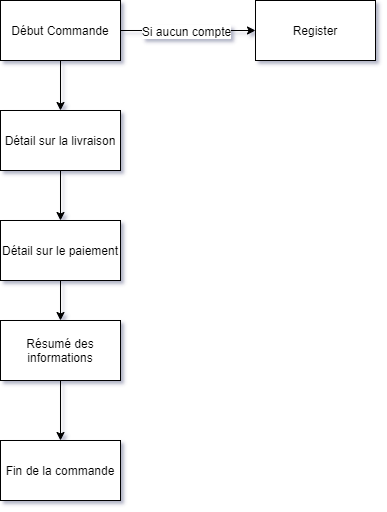

The diagram above was exported from draw.io. Its source (the exported page's mxGraphModel, read from the mxfile embedded in the PNG):
<mxGraphModel dx="1422" dy="773" grid="1" gridSize="10" guides="1" tooltips="1" connect="1" arrows="1" fold="1" page="1" pageScale="1" pageWidth="850" pageHeight="1100" math="0" shadow="0">
  <root>
    <mxCell id="CGL4FoqL01NywaKQZaK4-0" />
    <mxCell id="CGL4FoqL01NywaKQZaK4-1" parent="CGL4FoqL01NywaKQZaK4-0" />
    <mxCell id="lwIWiynGrDfo5ZVihbw3-3" value="Register" style="rounded=0;whiteSpace=wrap;html=1;" vertex="1" parent="CGL4FoqL01NywaKQZaK4-1">
      <mxGeometry x="620" y="40" width="120" height="60" as="geometry" />
    </mxCell>
    <mxCell id="lwIWiynGrDfo5ZVihbw3-6" style="edgeStyle=orthogonalEdgeStyle;rounded=0;orthogonalLoop=1;jettySize=auto;html=1;entryX=0.5;entryY=0;entryDx=0;entryDy=0;" edge="1" parent="CGL4FoqL01NywaKQZaK4-1" source="lwIWiynGrDfo5ZVihbw3-5" target="lwIWiynGrDfo5ZVihbw3-11">
      <mxGeometry relative="1" as="geometry">
        <mxPoint x="425" y="150" as="targetPoint" />
      </mxGeometry>
    </mxCell>
    <mxCell id="lwIWiynGrDfo5ZVihbw3-5" value="Début Commande" style="rounded=0;whiteSpace=wrap;html=1;" vertex="1" parent="CGL4FoqL01NywaKQZaK4-1">
      <mxGeometry x="365" y="40" width="120" height="60" as="geometry" />
    </mxCell>
    <mxCell id="lwIWiynGrDfo5ZVihbw3-18" value="" style="edgeStyle=orthogonalEdgeStyle;rounded=0;orthogonalLoop=1;jettySize=auto;html=1;" edge="1" parent="CGL4FoqL01NywaKQZaK4-1" source="lwIWiynGrDfo5ZVihbw3-11" target="lwIWiynGrDfo5ZVihbw3-17">
      <mxGeometry relative="1" as="geometry" />
    </mxCell>
    <mxCell id="lwIWiynGrDfo5ZVihbw3-11" value="Détail sur la livraison" style="rounded=0;whiteSpace=wrap;html=1;" vertex="1" parent="CGL4FoqL01NywaKQZaK4-1">
      <mxGeometry x="365" y="150" width="120" height="60" as="geometry" />
    </mxCell>
    <mxCell id="lwIWiynGrDfo5ZVihbw3-20" value="" style="edgeStyle=orthogonalEdgeStyle;rounded=0;orthogonalLoop=1;jettySize=auto;html=1;" edge="1" parent="CGL4FoqL01NywaKQZaK4-1" source="lwIWiynGrDfo5ZVihbw3-17" target="lwIWiynGrDfo5ZVihbw3-19">
      <mxGeometry relative="1" as="geometry" />
    </mxCell>
    <mxCell id="lwIWiynGrDfo5ZVihbw3-17" value="Détail sur le paiement" style="rounded=0;whiteSpace=wrap;html=1;" vertex="1" parent="CGL4FoqL01NywaKQZaK4-1">
      <mxGeometry x="365" y="260" width="120" height="60" as="geometry" />
    </mxCell>
    <mxCell id="lwIWiynGrDfo5ZVihbw3-22" value="" style="edgeStyle=orthogonalEdgeStyle;rounded=0;orthogonalLoop=1;jettySize=auto;html=1;" edge="1" parent="CGL4FoqL01NywaKQZaK4-1" source="lwIWiynGrDfo5ZVihbw3-19" target="lwIWiynGrDfo5ZVihbw3-21">
      <mxGeometry relative="1" as="geometry" />
    </mxCell>
    <mxCell id="lwIWiynGrDfo5ZVihbw3-19" value="Résumé des informations" style="rounded=0;whiteSpace=wrap;html=1;" vertex="1" parent="CGL4FoqL01NywaKQZaK4-1">
      <mxGeometry x="365" y="360" width="120" height="60" as="geometry" />
    </mxCell>
    <mxCell id="lwIWiynGrDfo5ZVihbw3-21" value="Fin de la commande" style="rounded=0;whiteSpace=wrap;html=1;" vertex="1" parent="CGL4FoqL01NywaKQZaK4-1">
      <mxGeometry x="365" y="480" width="120" height="60" as="geometry" />
    </mxCell>
    <mxCell id="lwIWiynGrDfo5ZVihbw3-15" value="" style="endArrow=classic;html=1;exitX=1;exitY=0.5;exitDx=0;exitDy=0;entryX=0;entryY=0.5;entryDx=0;entryDy=0;" edge="1" parent="CGL4FoqL01NywaKQZaK4-1" source="lwIWiynGrDfo5ZVihbw3-5" target="lwIWiynGrDfo5ZVihbw3-3">
      <mxGeometry width="50" height="50" relative="1" as="geometry">
        <mxPoint x="500" y="180" as="sourcePoint" />
        <mxPoint x="550" y="130" as="targetPoint" />
      </mxGeometry>
    </mxCell>
    <mxCell id="lwIWiynGrDfo5ZVihbw3-16" value="Si aucun compte" style="text;html=1;align=center;verticalAlign=middle;resizable=0;points=[];labelBackgroundColor=#ffffff;" vertex="1" connectable="0" parent="lwIWiynGrDfo5ZVihbw3-15">
      <mxGeometry x="-0.5556" relative="1" as="geometry">
        <mxPoint x="35" as="offset" />
      </mxGeometry>
    </mxCell>
  </root>
</mxGraphModel>